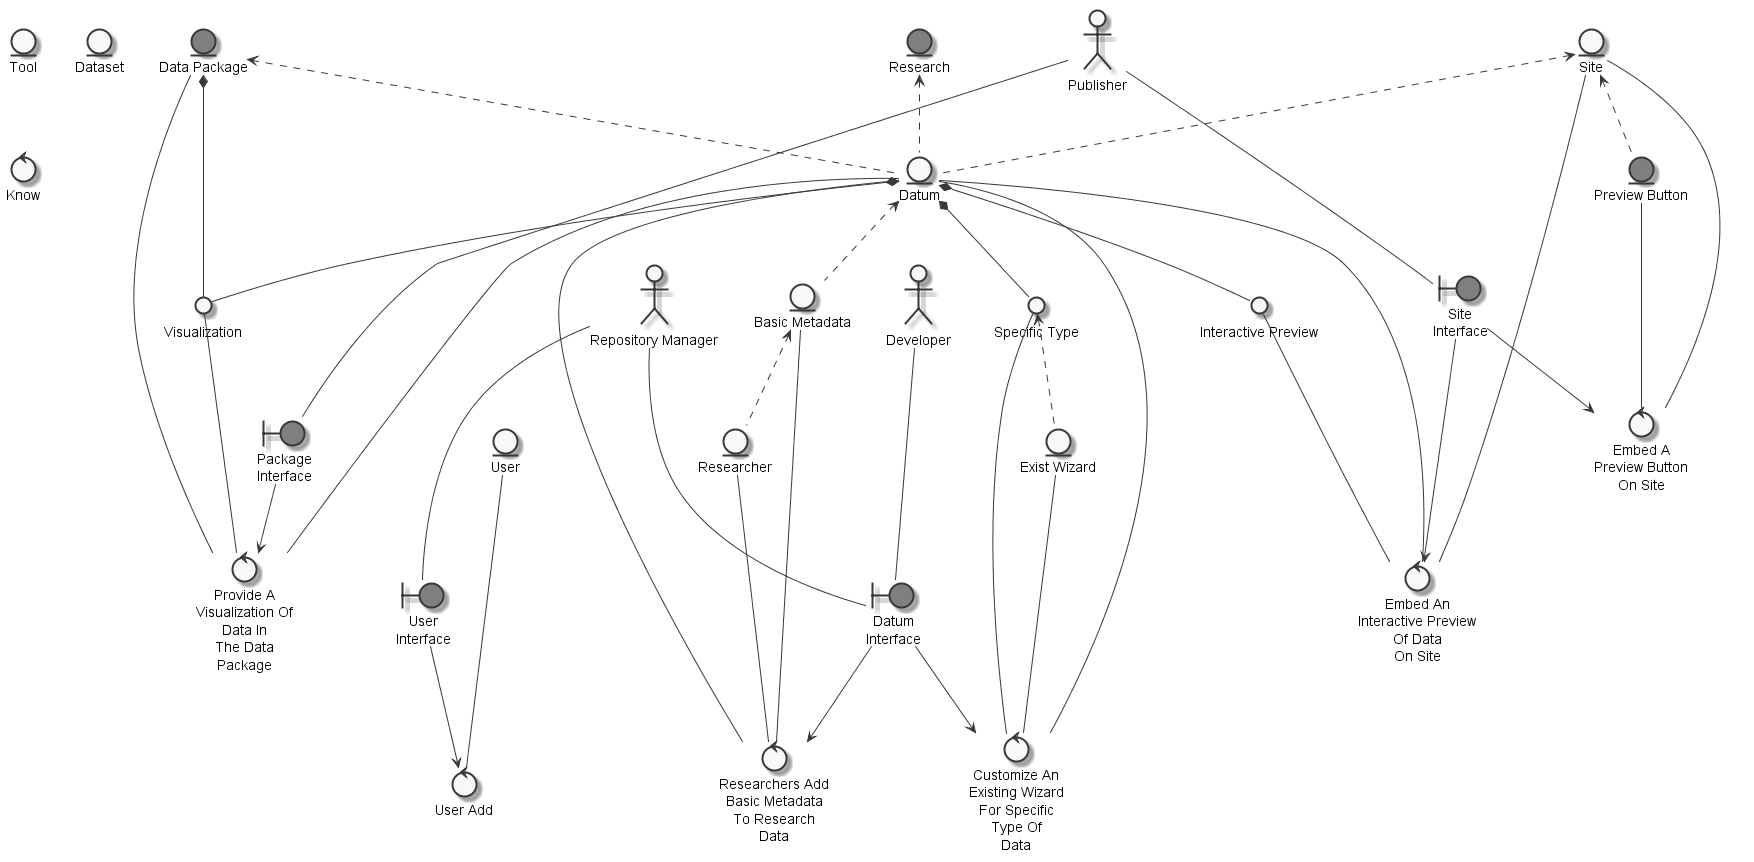

The diagram above was rendered by PlantUML. Its source (embedded in the PNG):
@startuml
	skinparam defaultTextAlignment center
	skinparam monochrome true

	entity "Datum" as thingdatum
	entity "Data Package" as thingdatapackage #grey
	entity "Tool" as thingtool
	entity "Basic Metadata" as thingbasicmetadata
	entity "Researcher" as thingresearcher
	entity "User" as thinguser
	entity "Site" as thingsite
	entity "Preview Button" as thingpreviewbutton #grey
	entity "Dataset" as thingdataset
	entity "Exist Wizard" as thingexistingwizard
	entity "Research" as thingresearch #grey
	actor "Publisher" as actorpublisher
	actor "Repository Manager" as actorrepositorymanager
	actor "Developer" as actordeveloper
	circle "Visualization" as thingvisualization
	circle "Interactive Preview" as thinginteractivepreview
	circle "Specific Type" as thingspecifictype
	boundary "Package\nInterface" as thingpackageinterface #grey
	boundary "Datum\nInterface" as thingdatuminterface #grey
	boundary "User\nInterface" as thinguserinterface #grey
	boundary "Site\nInterface" as thingsiteinterface #grey
	control "Provide A\nVisualization Of\nData In\nThe Data\nPackage" as controlprovidevisualization
	control "Researchers Add\nBasic Metadata\nTo Research\nData" as controladdresearcherbasicmetadataresearchdata
	control "User Add" as controladduser
	control "Embed An\nInteractive Preview\nOf Data\nOn Site" as controlembedinteractivepreview
	control "Embed A\nPreview Button\nOn Site" as controlembedpreviewbutton
	control "Know" as controlknow
	control "Customize An\nExisting Wizard\nFor Specific\nType Of\nData" as controlcustomizeexistingwizard

	thingdatapackage <.. thingdatum
	thingsite <.. thingdatum
	thingresearch <.. thingdatum
	thingdatum <.. thingbasicmetadata
	thingbasicmetadata <.. thingresearcher
	thingsite <.. thingpreviewbutton
	thingspecifictype <.. thingexistingwizard
	thingdatum *-- thingvisualization
	thingdatapackage *-- thingvisualization
	thingdatum *-- thinginteractivepreview
	thingdatum *-- thingspecifictype
	actorpublisher --- thingpackageinterface
	actorrepositorymanager --- thingdatuminterface
	actordeveloper --- thingdatuminterface
	actorrepositorymanager --- thinguserinterface
	actorpublisher --- thingsiteinterface
	thingvisualization --- controlprovidevisualization
	thingdatum --- controlprovidevisualization
	thingdatapackage --- controlprovidevisualization
	thingpackageinterface --> controlprovidevisualization
	thingresearcher --- controladdresearcherbasicmetadataresearchdata
	thingbasicmetadata --- controladdresearcherbasicmetadataresearchdata
	thingdatuminterface --> controladdresearcherbasicmetadataresearchdata
	thingdatum --- controladdresearcherbasicmetadataresearchdata
	thinguser --- controladduser
	thinguserinterface --> controladduser
	thinginteractivepreview --- controlembedinteractivepreview
	thingsite --- controlembedinteractivepreview
	thingsiteinterface --> controlembedinteractivepreview
	thingdatum --- controlembedinteractivepreview
	thingpreviewbutton --- controlembedpreviewbutton
	thingsite --- controlembedpreviewbutton
	thingsiteinterface --> controlembedpreviewbutton
	thingexistingwizard --- controlcustomizeexistingwizard
	thingspecifictype --- controlcustomizeexistingwizard
	thingdatum --- controlcustomizeexistingwizard
	thingdatuminterface --> controlcustomizeexistingwizard

@enduml